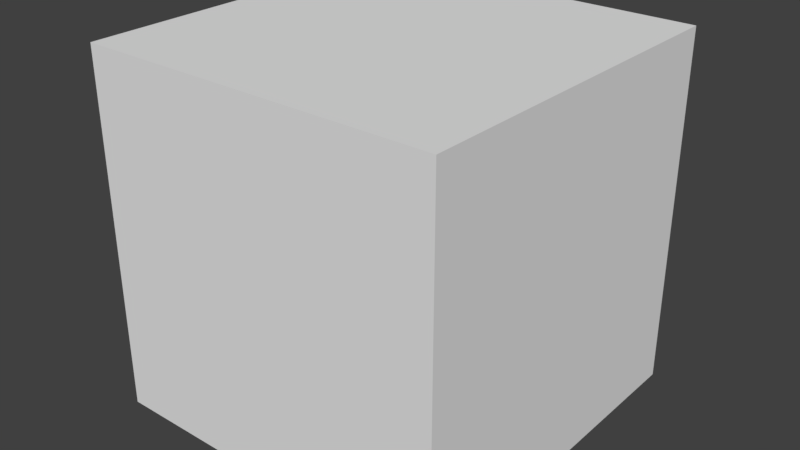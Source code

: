 # Source: button.blend  (saved by Blender 2.79.0; exported with 4.5.12 LTS)
import bpy
from mathutils import Matrix  # noqa: F401  (used for matrix-valued properties, if any)

bpy.ops.wm.read_factory_settings(use_empty=True)
scene = bpy.context.scene
scene.name = 'Scene'

# ---- collections
col_collection_1 = bpy.data.collections.new('Collection 1'); scene.collection.children.link(col_collection_1)

# ---- materials (node trees are filled in below, after node groups)
mat_material_001 = bpy.data.materials.new('Material.001')
mat_material_001.alpha_threshold = 0.0
mat_material_001.use_transparent_shadow = False
mat_material_001.roughness = 0.5

# ---- material node trees

# ---- world
world_world = bpy.data.worlds.new('World'); scene.world = world_world
world_world.color = (0.05088, 0.05088, 0.05088)
world_world.use_sun_shadow = False
world_world.sun_shadow_jitter_overblur = 0.0
world_world.cycles.sampling_method = 'MANUAL'

# ---- meshes
me_cube = bpy.data.meshes.new('Cube')
me_cube.from_pydata([(0.9414, -0.9992, -1.001), (0.9414, 1.001, -1.001), (0.9414, -0.9992, 0.9992), (0.9414, 1.001, 0.9992), (-1.059, -0.9992, -1.001), (-1.059, 1.001, -1.001), (-1.059, -0.9992, 0.9992), (-1.059, 1.001, 0.9992), (0.2051, -0.519, -0.5136)], [], [(0, 1, 3, 2), (2, 3, 7, 6), (6, 7, 5, 4), (4, 5, 1, 0), (2, 6, 4, 0), (7, 3, 1, 5)])
_uv = me_cube.uv_layers.new(name='UVMap')
_uv.uv.foreach_set('vector', [0.5, 0.0, 1.0, 0.0, 1.0, 1.0, 0.5, 1.0, 0.5, -5.96e-08, 0.5, 1.0, 0.0, 1.0, -2.98e-08, 0.0, 0.5, 0.0, 1.0, 0.0, 1.0, 1.0, 0.5, 1.0, 0.5, 0.0, 1.0, 0.0, 1.0, 1.0, 0.5, 1.0, 0.5, 0.0, 1.0, 0.0, 1.0, 1.0, 0.5, 1.0, 0.5, 0.0, 1.0, 0.0, 1.0, 1.0, 0.5, 1.0])
me_cube.materials.append(mat_material_001)
me_cube.use_remesh_preserve_volume = False
me_cube.use_remesh_preserve_attributes = False
me_cube.use_mirror_vertex_groups = False
me_cube.update()

# ---- objects
ob_cube = bpy.data.objects.new('Cube', me_cube)

# ---- transforms, parenting, visibility, modifiers, constraints
ob_cube.location = (0.0, 0.0, 0.0)
ob_cube.lineart.crease_threshold = 0.0

# ---- collection membership
col_collection_1.objects.link(ob_cube)

# ---- scene / render settings (as saved in the file)
scene.frame_start = 1; scene.frame_end = 250; scene.frame_set(1)
scene.render.engine = 'BLENDER_EEVEE_NEXT'
scene.render.resolution_percentage = 50
scene.render.dither_intensity = 0.0
scene.cycles.use_denoising = False
scene.cycles.samples = 128
scene.cycles.sampling_pattern = 'TABULATED_SOBOL'
scene.cycles.use_adaptive_sampling = False
scene.cycles.use_light_tree = False
scene.cycles.blur_glossy = 0.0
scene.cycles.sample_clamp_indirect = 0.0
scene.view_settings.view_transform = 'Standard'
bpy.context.view_layer.update()

# ---- added for rendering (the .blend has no active camera and no usable light): camera, sun
cam_auto = bpy.data.cameras.new('AutoCamera')
cam_auto.lens = 50.0
cam_auto.sensor_width = 36.0
cam_auto.clip_end = 1000.0
ob_auto_camera = bpy.data.objects.new('AutoCamera', cam_auto)
scene.collection.objects.link(ob_auto_camera)
ob_auto_camera.location = (3.14646, -3.84532, 2.5633)
ob_auto_camera.rotation_euler = (1.09748, -7.21219e-08, 0.694738)
scene.camera = ob_auto_camera
light_auto_sun = bpy.data.lights.new('AutoSun', 'SUN')
light_auto_sun.energy = 3.0
light_auto_sun.angle = 0.0523599
ob_auto_sun = bpy.data.objects.new('AutoSun', light_auto_sun)
scene.collection.objects.link(ob_auto_sun)
ob_auto_sun.rotation_euler = (0.872665, 0.174533, 0.523599)
bpy.context.view_layer.update()
